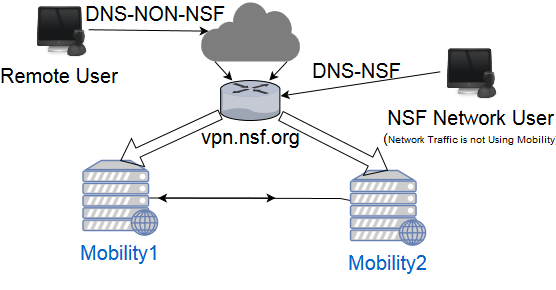

The diagram above was exported from draw.io. Its source (the exported page's mxGraphModel, read from the mxfile embedded in the PNG):
<mxGraphModel dx="884" dy="377" grid="1" gridSize="10" guides="1" tooltips="1" connect="1" arrows="1" fold="1" page="1" pageScale="1" pageWidth="850" pageHeight="1100" background="#ffffff" math="0" shadow="0">
  <root>
    <mxCell id="0" />
    <mxCell id="1" parent="0" />
    <mxCell id="14" style="edgeStyle=none;rounded=0;html=1;exitX=0.14;exitY=1;exitPerimeter=0;jettySize=auto;orthogonalLoop=1;fontSize=20;" parent="1" source="2" target="13" edge="1">
      <mxGeometry relative="1" as="geometry" />
    </mxCell>
    <mxCell id="15" style="edgeStyle=none;rounded=0;html=1;exitX=0.87;exitY=1;exitPerimeter=0;jettySize=auto;orthogonalLoop=1;fontSize=20;" parent="1" source="2" target="13" edge="1">
      <mxGeometry relative="1" as="geometry" />
    </mxCell>
    <mxCell id="2" value="" style="shadow=0;dashed=0;html=1;strokeColor=none;labelPosition=center;verticalLabelPosition=bottom;verticalAlign=top;align=center;shape=mxgraph.mscae.enterprise.internet;fillColor=#7D7D7D;rounded=0;comic=0;fontSize=20;" parent="1" vertex="1">
      <mxGeometry x="430" y="40" width="100" height="61" as="geometry" />
    </mxCell>
    <mxCell id="24" value="" style="edgeStyle=none;rounded=0;html=1;jettySize=auto;orthogonalLoop=1;fontSize=20;exitX=0.88;exitY=0.5;exitPerimeter=0;" parent="1" source="3" edge="1">
      <mxGeometry relative="1" as="geometry">
        <mxPoint x="505" y="237.5" as="targetPoint" />
      </mxGeometry>
    </mxCell>
    <mxCell id="3" value="&lt;div style=&quot;font-size: 20px&quot;&gt;&lt;font style=&quot;font-size: 20px&quot;&gt;Mobility1&lt;/font&gt;&lt;/div&gt;&lt;div style=&quot;font-size: 20px&quot;&gt;&lt;font style=&quot;font-size: 20px&quot;&gt;&lt;br&gt;&lt;/font&gt;&lt;/div&gt;" style="fontColor=#0066CC;verticalAlign=top;verticalLabelPosition=bottom;labelPosition=center;align=center;html=1;outlineConnect=0;fillColor=#CCCCCC;strokeColor=#6881B3;gradientColor=none;gradientDirection=north;strokeWidth=2;shape=mxgraph.networks.web_server;rounded=0;comic=0;" parent="1" vertex="1">
      <mxGeometry x="312.5" y="200" width="75" height="75" as="geometry" />
    </mxCell>
    <mxCell id="25" value="" style="edgeStyle=none;rounded=0;html=1;jettySize=auto;orthogonalLoop=1;fontSize=20;" parent="1" source="4" target="3" edge="1">
      <mxGeometry relative="1" as="geometry">
        <mxPoint x="450" y="237.5" as="targetPoint" />
        <Array as="points">
          <mxPoint x="570" y="238" />
        </Array>
      </mxGeometry>
    </mxCell>
    <mxCell id="4" value="&lt;div&gt;&lt;font style=&quot;font-size: 20px&quot;&gt;Mobility2&lt;/font&gt;&lt;/div&gt;&lt;div&gt;&lt;br&gt;&lt;/div&gt;" style="fontColor=#0066CC;verticalAlign=top;verticalLabelPosition=bottom;labelPosition=center;align=center;html=1;outlineConnect=0;fillColor=#CCCCCC;strokeColor=#6881B3;gradientColor=none;gradientDirection=north;strokeWidth=2;shape=mxgraph.networks.web_server;rounded=0;comic=0;" parent="1" vertex="1">
      <mxGeometry x="580" y="210" width="75" height="75" as="geometry" />
    </mxCell>
    <mxCell id="12" style="edgeStyle=none;rounded=0;html=1;exitX=1;exitY=0.5;entryX=0.08;entryY=0.5;entryPerimeter=0;jettySize=auto;orthogonalLoop=1;fontSize=20;" parent="1" source="7" target="2" edge="1">
      <mxGeometry relative="1" as="geometry" />
    </mxCell>
    <mxCell id="7" value="Remote User" style="shape=image;html=1;verticalAlign=top;verticalLabelPosition=bottom;labelBackgroundColor=#ffffff;imageAspect=0;aspect=fixed;image=https://cdn2.iconfinder.com/data/icons/Radium_Neue_PNGs/128/User_Computer.png;rounded=0;comic=0;strokeColor=#000000;fillColor=none;fontSize=20;" parent="1" vertex="1">
      <mxGeometry x="260" y="40" width="58" height="58" as="geometry" />
    </mxCell>
    <mxCell id="28" style="edgeStyle=none;rounded=0;html=1;exitX=0;exitY=0.5;jettySize=auto;orthogonalLoop=1;fontSize=20;" parent="1" source="26" target="13" edge="1">
      <mxGeometry relative="1" as="geometry" />
    </mxCell>
    <mxCell id="26" value="&lt;div&gt;NSF Network User&lt;/div&gt;&lt;div style=&quot;font-size: 14px&quot;&gt;(&lt;font size=&quot;1&quot;&gt;Network Traffic is not Using Mobility)&lt;/font&gt;&lt;br&gt;&lt;/div&gt;" style="shape=image;html=1;verticalAlign=top;verticalLabelPosition=bottom;labelBackgroundColor=#ffffff;imageAspect=0;aspect=fixed;image=https://cdn2.iconfinder.com/data/icons/Radium_Neue_PNGs/128/User_Computer.png;rounded=0;comic=0;strokeColor=#000000;fillColor=none;fontSize=20;" parent="1" vertex="1">
      <mxGeometry x="670" y="82" width="58" height="58" as="geometry" />
    </mxCell>
    <mxCell id="20" value="" style="edgeStyle=none;shape=flexArrow;rounded=0;html=1;jettySize=auto;orthogonalLoop=1;fontSize=20;entryX=0.5;entryY=0;entryPerimeter=0;" parent="1" source="13" target="3" edge="1">
      <mxGeometry relative="1" as="geometry">
        <mxPoint x="370" y="140" as="targetPoint" />
      </mxGeometry>
    </mxCell>
    <mxCell id="21" value="" style="edgeStyle=none;shape=flexArrow;rounded=0;html=1;jettySize=auto;orthogonalLoop=1;fontSize=20;entryX=0.5;entryY=0;entryPerimeter=0;" parent="1" source="13" target="4" edge="1">
      <mxGeometry relative="1" as="geometry">
        <mxPoint x="590" y="140" as="targetPoint" />
      </mxGeometry>
    </mxCell>
    <mxCell id="13" value="vpn.nsf.org" style="verticalLabelPosition=bottom;aspect=fixed;html=1;verticalAlign=top;strokeColor=none;align=center;outlineConnect=0;shape=mxgraph.citrix.router;rounded=0;comic=0;fillColor=none;fontSize=20;" parent="1" vertex="1">
      <mxGeometry x="450" y="120" width="60" height="40" as="geometry" />
    </mxCell>
    <mxCell id="30" value="DNS-NSF" style="text;html=1;resizable=0;points=[];autosize=1;align=left;verticalAlign=top;spacingTop=-4;fontSize=20;" vertex="1" parent="1">
      <mxGeometry x="540" y="98" width="100" height="30" as="geometry" />
    </mxCell>
    <mxCell id="31" value="DNS-NON-NSF" style="text;html=1;resizable=0;points=[];autosize=1;align=left;verticalAlign=top;spacingTop=-4;fontSize=20;" vertex="1" parent="1">
      <mxGeometry x="312.5" y="40.5" width="160" height="30" as="geometry" />
    </mxCell>
  </root>
</mxGraphModel>